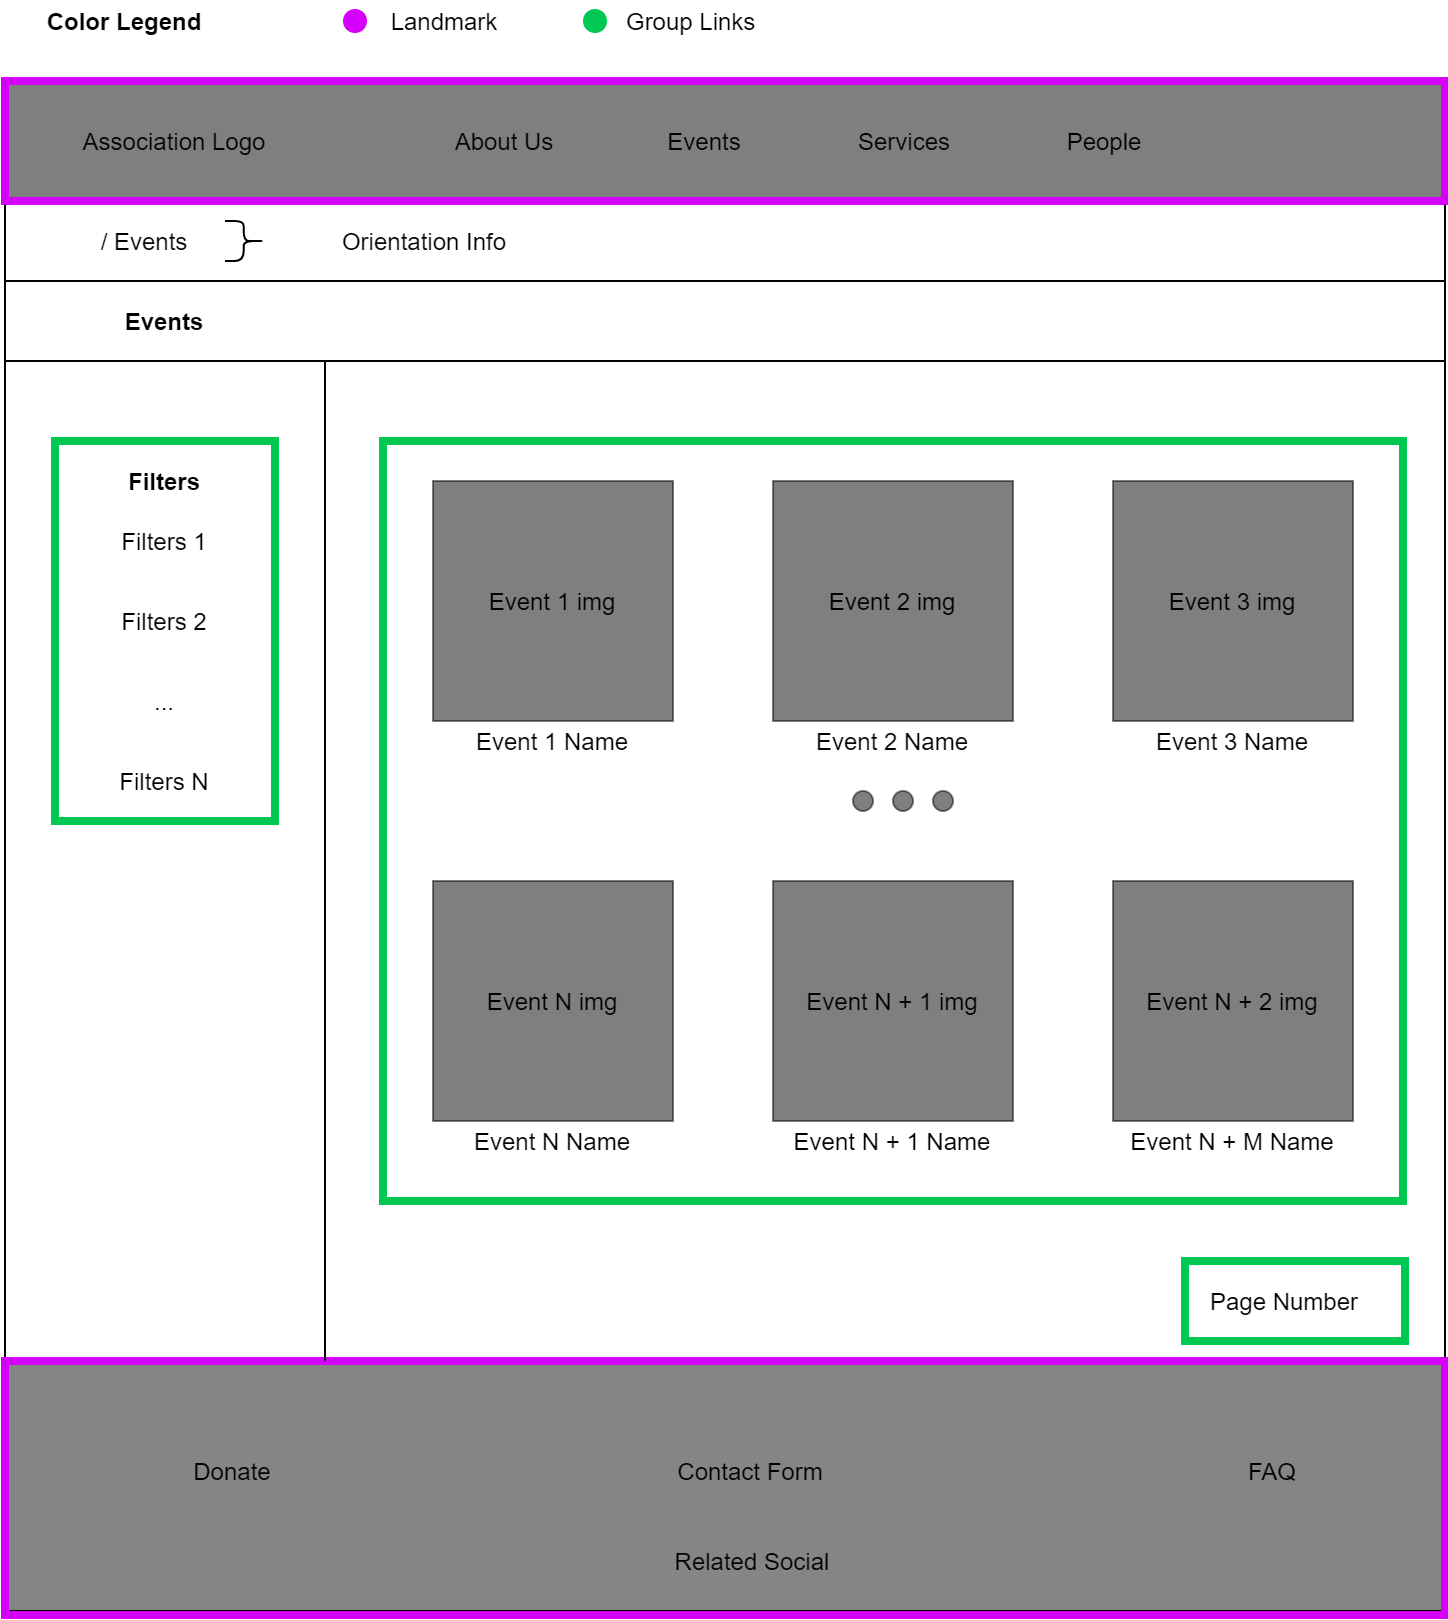

The diagram above was exported from draw.io. Its source (the exported page's mxGraphModel, read from the mxfile embedded in the PNG):
<mxGraphModel dx="1422" dy="713" grid="1" gridSize="10" guides="1" tooltips="1" connect="1" arrows="1" fold="1" page="1" pageScale="1" pageWidth="827" pageHeight="1169" math="0" shadow="0">
  <root>
    <mxCell id="0" />
    <mxCell id="1" parent="0" />
    <mxCell id="DDU2CZ-y-U2Bd8dDzV6b-77" value="&lt;span style=&quot;font-weight: normal&quot;&gt;&lt;font color=&quot;#000000&quot;&gt;&amp;nbsp; Group Links&lt;/font&gt;&lt;/span&gt;" style="text;html=1;strokeColor=none;fillColor=none;align=center;verticalAlign=middle;whiteSpace=wrap;rounded=0;fontColor=#00C853;fontStyle=1" parent="1" vertex="1">
      <mxGeometry x="320" width="120" height="20" as="geometry" />
    </mxCell>
    <mxCell id="DDU2CZ-y-U2Bd8dDzV6b-71" value="" style="rounded=0;whiteSpace=wrap;html=1;fillColor=none;strokeColor=#00C853;strokeWidth=4;" parent="1" vertex="1">
      <mxGeometry x="229" y="220" width="510" height="380" as="geometry" />
    </mxCell>
    <mxCell id="DDU2CZ-y-U2Bd8dDzV6b-1" value="" style="rounded=0;whiteSpace=wrap;html=1;fillColor=#000000;gradientColor=none;opacity=50;" parent="1" vertex="1">
      <mxGeometry x="40" y="40" width="720" height="60" as="geometry" />
    </mxCell>
    <mxCell id="DDU2CZ-y-U2Bd8dDzV6b-2" value="Association Logo" style="text;html=1;strokeColor=none;fillColor=none;align=center;verticalAlign=middle;whiteSpace=wrap;rounded=0;" parent="1" vertex="1">
      <mxGeometry x="60" y="60" width="130" height="20" as="geometry" />
    </mxCell>
    <mxCell id="DDU2CZ-y-U2Bd8dDzV6b-3" value="About Us" style="text;html=1;strokeColor=none;fillColor=none;align=center;verticalAlign=middle;whiteSpace=wrap;rounded=0;" parent="1" vertex="1">
      <mxGeometry x="240" y="60" width="100" height="20" as="geometry" />
    </mxCell>
    <mxCell id="DDU2CZ-y-U2Bd8dDzV6b-4" value="Events" style="text;html=1;strokeColor=none;fillColor=none;align=center;verticalAlign=middle;whiteSpace=wrap;rounded=0;" parent="1" vertex="1">
      <mxGeometry x="340" y="60" width="100" height="20" as="geometry" />
    </mxCell>
    <mxCell id="DDU2CZ-y-U2Bd8dDzV6b-5" value="Services" style="text;html=1;strokeColor=none;fillColor=none;align=center;verticalAlign=middle;whiteSpace=wrap;rounded=0;" parent="1" vertex="1">
      <mxGeometry x="440" y="60" width="100" height="20" as="geometry" />
    </mxCell>
    <mxCell id="DDU2CZ-y-U2Bd8dDzV6b-6" value="People" style="text;html=1;strokeColor=none;fillColor=none;align=center;verticalAlign=middle;whiteSpace=wrap;rounded=0;" parent="1" vertex="1">
      <mxGeometry x="540" y="60" width="100" height="20" as="geometry" />
    </mxCell>
    <mxCell id="DDU2CZ-y-U2Bd8dDzV6b-7" value="&lt;span style=&quot;font-weight: normal&quot;&gt;&lt;font color=&quot;#000000&quot;&gt;Landmark&lt;/font&gt;&lt;/span&gt;" style="text;html=1;strokeColor=none;fillColor=none;align=center;verticalAlign=middle;whiteSpace=wrap;rounded=0;fontColor=#00C853;fontStyle=1" parent="1" vertex="1">
      <mxGeometry x="200" width="120" height="20" as="geometry" />
    </mxCell>
    <mxCell id="DDU2CZ-y-U2Bd8dDzV6b-9" value="" style="rounded=0;whiteSpace=wrap;html=1;fillColor=#858585;gradientColor=none;" parent="1" vertex="1">
      <mxGeometry x="40" y="680" width="720" height="125" as="geometry" />
    </mxCell>
    <mxCell id="DDU2CZ-y-U2Bd8dDzV6b-10" value="Related Social" style="text;html=1;strokeColor=none;fillColor=none;align=center;verticalAlign=middle;whiteSpace=wrap;rounded=0;" parent="1" vertex="1">
      <mxGeometry x="349" y="770" width="130" height="20" as="geometry" />
    </mxCell>
    <mxCell id="DDU2CZ-y-U2Bd8dDzV6b-11" value="Contact Form" style="text;html=1;strokeColor=none;fillColor=none;align=center;verticalAlign=middle;whiteSpace=wrap;rounded=0;" parent="1" vertex="1">
      <mxGeometry x="348" y="725" width="130" height="20" as="geometry" />
    </mxCell>
    <mxCell id="DDU2CZ-y-U2Bd8dDzV6b-12" value="FAQ" style="text;html=1;strokeColor=none;fillColor=none;align=center;verticalAlign=middle;whiteSpace=wrap;rounded=0;" parent="1" vertex="1">
      <mxGeometry x="609" y="725" width="130" height="20" as="geometry" />
    </mxCell>
    <mxCell id="DDU2CZ-y-U2Bd8dDzV6b-13" value="Donate" style="text;html=1;strokeColor=none;fillColor=none;align=center;verticalAlign=middle;whiteSpace=wrap;rounded=0;" parent="1" vertex="1">
      <mxGeometry x="89" y="725" width="130" height="20" as="geometry" />
    </mxCell>
    <mxCell id="DDU2CZ-y-U2Bd8dDzV6b-14" value="" style="endArrow=none;html=1;entryX=0;entryY=1;entryDx=0;entryDy=0;exitX=0;exitY=0;exitDx=0;exitDy=0;" parent="1" source="DDU2CZ-y-U2Bd8dDzV6b-9" target="DDU2CZ-y-U2Bd8dDzV6b-1" edge="1">
      <mxGeometry width="50" height="50" relative="1" as="geometry">
        <mxPoint x="40" y="280" as="sourcePoint" />
        <mxPoint x="100" y="140" as="targetPoint" />
      </mxGeometry>
    </mxCell>
    <mxCell id="DDU2CZ-y-U2Bd8dDzV6b-15" value="" style="endArrow=none;html=1;entryX=0;entryY=1;entryDx=0;entryDy=0;exitX=1;exitY=0;exitDx=0;exitDy=0;" parent="1" source="DDU2CZ-y-U2Bd8dDzV6b-22" edge="1">
      <mxGeometry width="50" height="50" relative="1" as="geometry">
        <mxPoint x="760" y="520.0000000000001" as="sourcePoint" />
        <mxPoint x="760.0000000000005" y="100" as="targetPoint" />
      </mxGeometry>
    </mxCell>
    <mxCell id="DDU2CZ-y-U2Bd8dDzV6b-21" value="" style="rounded=0;whiteSpace=wrap;html=1;fillColor=none;strokeColor=#D500F9;strokeWidth=4;" parent="1" vertex="1">
      <mxGeometry x="40" y="40" width="720" height="60" as="geometry" />
    </mxCell>
    <mxCell id="DDU2CZ-y-U2Bd8dDzV6b-22" value="" style="rounded=0;whiteSpace=wrap;html=1;fillColor=none;strokeColor=#D500F9;strokeWidth=4;" parent="1" vertex="1">
      <mxGeometry x="40" y="680" width="720" height="127" as="geometry" />
    </mxCell>
    <mxCell id="DDU2CZ-y-U2Bd8dDzV6b-23" value="" style="endArrow=none;html=1;fontColor=#FF5131;" parent="1" edge="1">
      <mxGeometry width="50" height="50" relative="1" as="geometry">
        <mxPoint x="40" y="140" as="sourcePoint" />
        <mxPoint x="760" y="140" as="targetPoint" />
      </mxGeometry>
    </mxCell>
    <mxCell id="DDU2CZ-y-U2Bd8dDzV6b-25" value="/ Events" style="text;html=1;strokeColor=none;fillColor=none;align=center;verticalAlign=middle;whiteSpace=wrap;rounded=0;fontColor=#000000;opacity=50;" parent="1" vertex="1">
      <mxGeometry x="60" y="110" width="100" height="20" as="geometry" />
    </mxCell>
    <mxCell id="DDU2CZ-y-U2Bd8dDzV6b-26" value="Events" style="text;html=1;strokeColor=none;fillColor=none;align=center;verticalAlign=middle;whiteSpace=wrap;rounded=0;fontColor=#000000;opacity=50;fontStyle=1" parent="1" vertex="1">
      <mxGeometry x="40" y="150" width="160" height="20" as="geometry" />
    </mxCell>
    <mxCell id="DDU2CZ-y-U2Bd8dDzV6b-27" value="" style="shape=curlyBracket;whiteSpace=wrap;html=1;rounded=1;strokeColor=#000000;strokeWidth=1;fillColor=#000000;gradientColor=none;fontColor=#000000;rotation=-180;size=0.5333343505859375;" parent="1" vertex="1">
      <mxGeometry x="150" y="110" width="20" height="20" as="geometry" />
    </mxCell>
    <mxCell id="DDU2CZ-y-U2Bd8dDzV6b-28" value="Orientation Info" style="text;html=1;strokeColor=none;fillColor=none;align=center;verticalAlign=middle;whiteSpace=wrap;rounded=0;fontColor=#000000;opacity=50;" parent="1" vertex="1">
      <mxGeometry x="180" y="110" width="140" height="20" as="geometry" />
    </mxCell>
    <mxCell id="DDU2CZ-y-U2Bd8dDzV6b-29" value="" style="endArrow=none;html=1;fontColor=#FF5131;" parent="1" edge="1">
      <mxGeometry width="50" height="50" relative="1" as="geometry">
        <mxPoint x="40" y="180" as="sourcePoint" />
        <mxPoint x="760" y="180" as="targetPoint" />
      </mxGeometry>
    </mxCell>
    <mxCell id="DDU2CZ-y-U2Bd8dDzV6b-53" value="Event 2 img" style="rounded=0;whiteSpace=wrap;html=1;strokeColor=#000000;strokeWidth=1;fillColor=#000000;gradientColor=none;fontColor=#000000;opacity=50;" parent="1" vertex="1">
      <mxGeometry x="424" y="240" width="120" height="120" as="geometry" />
    </mxCell>
    <mxCell id="DDU2CZ-y-U2Bd8dDzV6b-54" value="Event 3 img" style="rounded=0;whiteSpace=wrap;html=1;strokeColor=#000000;strokeWidth=1;fillColor=#000000;gradientColor=none;fontColor=#000000;opacity=50;" parent="1" vertex="1">
      <mxGeometry x="594" y="240" width="120" height="120" as="geometry" />
    </mxCell>
    <mxCell id="DDU2CZ-y-U2Bd8dDzV6b-56" value="Event N + 1 img" style="rounded=0;whiteSpace=wrap;html=1;strokeColor=#000000;strokeWidth=1;fillColor=#000000;gradientColor=none;fontColor=#000000;opacity=50;" parent="1" vertex="1">
      <mxGeometry x="424" y="440" width="120" height="120" as="geometry" />
    </mxCell>
    <mxCell id="DDU2CZ-y-U2Bd8dDzV6b-58" value="" style="ellipse;whiteSpace=wrap;html=1;aspect=fixed;strokeColor=#000000;strokeWidth=1;fillColor=#000000;gradientColor=none;fontColor=#000000;opacity=50;" parent="1" vertex="1">
      <mxGeometry x="464" y="395" width="10" height="10" as="geometry" />
    </mxCell>
    <mxCell id="DDU2CZ-y-U2Bd8dDzV6b-59" value="" style="ellipse;whiteSpace=wrap;html=1;aspect=fixed;strokeColor=#000000;strokeWidth=1;fillColor=#000000;gradientColor=none;fontColor=#000000;opacity=50;" parent="1" vertex="1">
      <mxGeometry x="484" y="395" width="10" height="10" as="geometry" />
    </mxCell>
    <mxCell id="DDU2CZ-y-U2Bd8dDzV6b-60" value="" style="ellipse;whiteSpace=wrap;html=1;aspect=fixed;strokeColor=#000000;strokeWidth=1;fillColor=#000000;gradientColor=none;fontColor=#000000;opacity=50;" parent="1" vertex="1">
      <mxGeometry x="504" y="395" width="10" height="10" as="geometry" />
    </mxCell>
    <mxCell id="DDU2CZ-y-U2Bd8dDzV6b-63" value="Event N + 2 img" style="rounded=0;whiteSpace=wrap;html=1;strokeColor=#000000;strokeWidth=1;fillColor=#000000;gradientColor=none;fontColor=#000000;opacity=50;" parent="1" vertex="1">
      <mxGeometry x="594" y="440" width="120" height="120" as="geometry" />
    </mxCell>
    <mxCell id="DDU2CZ-y-U2Bd8dDzV6b-64" value="Page Number" style="text;html=1;strokeColor=none;fillColor=none;align=center;verticalAlign=middle;whiteSpace=wrap;rounded=0;fontColor=#000000;opacity=50;" parent="1" vertex="1">
      <mxGeometry x="640" y="640" width="80" height="20" as="geometry" />
    </mxCell>
    <mxCell id="DDU2CZ-y-U2Bd8dDzV6b-72" value="" style="rounded=0;whiteSpace=wrap;html=1;fillColor=none;strokeColor=#00C853;strokeWidth=4;" parent="1" vertex="1">
      <mxGeometry x="630" y="630" width="110" height="40" as="geometry" />
    </mxCell>
    <mxCell id="DDU2CZ-y-U2Bd8dDzV6b-73" value="Color Legend" style="text;html=1;strokeColor=none;fillColor=none;align=center;verticalAlign=middle;whiteSpace=wrap;rounded=0;fontColor=#000000;opacity=50;fontStyle=1" parent="1" vertex="1">
      <mxGeometry x="40" width="120" height="20" as="geometry" />
    </mxCell>
    <mxCell id="DDU2CZ-y-U2Bd8dDzV6b-75" value="" style="ellipse;whiteSpace=wrap;html=1;aspect=fixed;strokeColor=#D500F9;strokeWidth=2;fillColor=#d500f9;gradientColor=none;fontColor=#000000;align=center;" parent="1" vertex="1">
      <mxGeometry x="210" y="5" width="10" height="10" as="geometry" />
    </mxCell>
    <mxCell id="DDU2CZ-y-U2Bd8dDzV6b-76" value="" style="ellipse;whiteSpace=wrap;html=1;aspect=fixed;strokeColor=#00C853;strokeWidth=2;fillColor=#00C853;gradientColor=none;fontColor=#000000;align=center;" parent="1" vertex="1">
      <mxGeometry x="330" y="5" width="10" height="10" as="geometry" />
    </mxCell>
    <mxCell id="6rrIU_UrKcx6fIgfcx1o-1" value="Event 1 img" style="rounded=0;whiteSpace=wrap;html=1;strokeColor=#000000;strokeWidth=1;fillColor=#000000;gradientColor=none;fontColor=#000000;opacity=50;" parent="1" vertex="1">
      <mxGeometry x="254" y="240" width="120" height="120" as="geometry" />
    </mxCell>
    <mxCell id="6rrIU_UrKcx6fIgfcx1o-2" value="Event N img" style="rounded=0;whiteSpace=wrap;html=1;strokeColor=#000000;strokeWidth=1;fillColor=#000000;gradientColor=none;fontColor=#000000;opacity=50;" parent="1" vertex="1">
      <mxGeometry x="254" y="440" width="120" height="120" as="geometry" />
    </mxCell>
    <mxCell id="wFYDZyA6TNdlym_HPJJQ-1" value="Event 1 Name" style="text;html=1;strokeColor=none;fillColor=none;align=center;verticalAlign=middle;whiteSpace=wrap;rounded=0;" parent="1" vertex="1">
      <mxGeometry x="254" y="360" width="120" height="20" as="geometry" />
    </mxCell>
    <mxCell id="wFYDZyA6TNdlym_HPJJQ-2" value="Event 2 Name" style="text;html=1;strokeColor=none;fillColor=none;align=center;verticalAlign=middle;whiteSpace=wrap;rounded=0;" parent="1" vertex="1">
      <mxGeometry x="424" y="360" width="120" height="20" as="geometry" />
    </mxCell>
    <mxCell id="wFYDZyA6TNdlym_HPJJQ-3" value="Event 3 Name" style="text;html=1;strokeColor=none;fillColor=none;align=center;verticalAlign=middle;whiteSpace=wrap;rounded=0;" parent="1" vertex="1">
      <mxGeometry x="594" y="360" width="120" height="20" as="geometry" />
    </mxCell>
    <mxCell id="wFYDZyA6TNdlym_HPJJQ-5" value="Event N Name" style="text;html=1;strokeColor=none;fillColor=none;align=center;verticalAlign=middle;whiteSpace=wrap;rounded=0;" parent="1" vertex="1">
      <mxGeometry x="254" y="560" width="120" height="20" as="geometry" />
    </mxCell>
    <mxCell id="wFYDZyA6TNdlym_HPJJQ-6" value="Event N + 1 Name" style="text;html=1;strokeColor=none;fillColor=none;align=center;verticalAlign=middle;whiteSpace=wrap;rounded=0;" parent="1" vertex="1">
      <mxGeometry x="424" y="560" width="120" height="20" as="geometry" />
    </mxCell>
    <mxCell id="wFYDZyA6TNdlym_HPJJQ-7" value="Event N + M Name" style="text;html=1;strokeColor=none;fillColor=none;align=center;verticalAlign=middle;whiteSpace=wrap;rounded=0;" parent="1" vertex="1">
      <mxGeometry x="594" y="560" width="120" height="20" as="geometry" />
    </mxCell>
    <mxCell id="wFYDZyA6TNdlym_HPJJQ-9" value="" style="endArrow=none;html=1;" parent="1" edge="1">
      <mxGeometry width="50" height="50" relative="1" as="geometry">
        <mxPoint x="200" y="680" as="sourcePoint" />
        <mxPoint x="200" y="180" as="targetPoint" />
      </mxGeometry>
    </mxCell>
    <mxCell id="wFYDZyA6TNdlym_HPJJQ-10" value="Filters" style="text;html=1;strokeColor=none;fillColor=none;align=center;verticalAlign=middle;whiteSpace=wrap;rounded=0;fontColor=#000000;opacity=50;fontStyle=1" parent="1" vertex="1">
      <mxGeometry x="40" y="230" width="160" height="20" as="geometry" />
    </mxCell>
    <mxCell id="wFYDZyA6TNdlym_HPJJQ-11" value="&lt;span style=&quot;font-weight: normal&quot;&gt;Filters 1&lt;/span&gt;" style="text;html=1;strokeColor=none;fillColor=none;align=center;verticalAlign=middle;whiteSpace=wrap;rounded=0;fontColor=#000000;opacity=50;fontStyle=1" parent="1" vertex="1">
      <mxGeometry x="40" y="260" width="160" height="20" as="geometry" />
    </mxCell>
    <mxCell id="wFYDZyA6TNdlym_HPJJQ-12" value="&lt;span style=&quot;font-weight: normal&quot;&gt;Filters 2&lt;/span&gt;" style="text;html=1;strokeColor=none;fillColor=none;align=center;verticalAlign=middle;whiteSpace=wrap;rounded=0;fontColor=#000000;opacity=50;fontStyle=1" parent="1" vertex="1">
      <mxGeometry x="40" y="300" width="160" height="20" as="geometry" />
    </mxCell>
    <mxCell id="wFYDZyA6TNdlym_HPJJQ-13" value="&lt;span style=&quot;font-weight: normal&quot;&gt;Filters N&lt;/span&gt;" style="text;html=1;strokeColor=none;fillColor=none;align=center;verticalAlign=middle;whiteSpace=wrap;rounded=0;fontColor=#000000;opacity=50;fontStyle=1" parent="1" vertex="1">
      <mxGeometry x="40" y="380" width="160" height="20" as="geometry" />
    </mxCell>
    <mxCell id="wFYDZyA6TNdlym_HPJJQ-14" value="&lt;span style=&quot;font-weight: 400&quot;&gt;...&lt;/span&gt;" style="text;html=1;strokeColor=none;fillColor=none;align=center;verticalAlign=middle;whiteSpace=wrap;rounded=0;fontColor=#000000;opacity=50;fontStyle=1" parent="1" vertex="1">
      <mxGeometry x="40" y="340" width="160" height="20" as="geometry" />
    </mxCell>
    <mxCell id="wFYDZyA6TNdlym_HPJJQ-15" value="" style="rounded=0;whiteSpace=wrap;html=1;fillColor=none;strokeColor=#00C853;strokeWidth=4;" parent="1" vertex="1">
      <mxGeometry x="65" y="220" width="110" height="190" as="geometry" />
    </mxCell>
  </root>
</mxGraphModel>